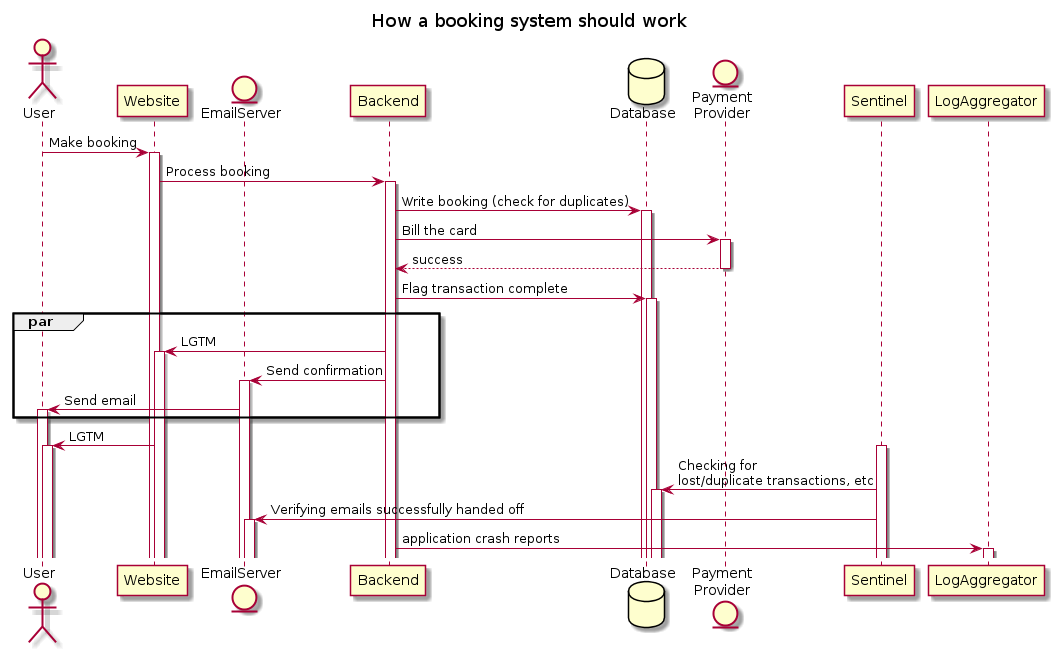

The diagram above was rendered by PlantUML. Its source (embedded in the PNG):
@startuml overview

title How a booking system should work
autoactivate on
actor User 
User -> Website: Make booking 
entity   EmailServer
Website -> Backend: Process booking
database Database
Backend -> Database: Write booking (check for duplicates)
entity "Payment\nProvider" as Provider 
Backend -> Provider: Bill the card 
return success
Backend -> Database: Flag transaction complete
par 
Backend -> Website: LGTM
Backend -> EmailServer: Send confirmation
EmailServer -> User: Send email
end
Website -> User: LGTM
activate Sentinel
Sentinel -> Database: Checking for \nlost/duplicate transactions, etc
Sentinel -> EmailServer : Verifying emails successfully handed off 

Backend -> LogAggregator: application crash reports
@enduml